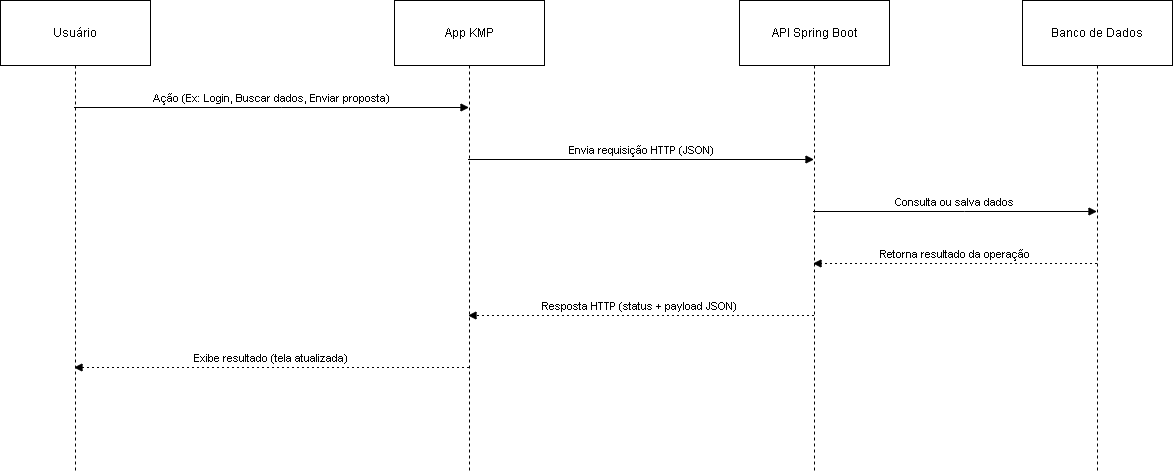

The diagram above was exported from draw.io. Its source (the exported page's mxGraphModel, read from the mxfile embedded in the PNG):
<mxGraphModel dx="2852" dy="1698" grid="1" gridSize="10" guides="1" tooltips="1" connect="1" arrows="1" fold="1" page="1" pageScale="1" pageWidth="827" pageHeight="1169" math="0" shadow="0">
  <root>
    <mxCell id="0" />
    <mxCell id="1" parent="0" />
    <mxCell id="LiSIrO4X7P_u-WCcQSLN-1" value="Usuário" style="shape=umlLifeline;perimeter=lifelinePerimeter;whiteSpace=wrap;container=1;dropTarget=0;collapsible=0;recursiveResize=0;outlineConnect=0;portConstraint=eastwest;newEdgeStyle={&quot;edgeStyle&quot;:&quot;elbowEdgeStyle&quot;,&quot;elbow&quot;:&quot;vertical&quot;,&quot;curved&quot;:0,&quot;rounded&quot;:0};size=65;" vertex="1" parent="1">
      <mxGeometry x="20" y="20" width="150" height="472" as="geometry" />
    </mxCell>
    <mxCell id="LiSIrO4X7P_u-WCcQSLN-2" value="App KMP" style="shape=umlLifeline;perimeter=lifelinePerimeter;whiteSpace=wrap;container=1;dropTarget=0;collapsible=0;recursiveResize=0;outlineConnect=0;portConstraint=eastwest;newEdgeStyle={&quot;edgeStyle&quot;:&quot;elbowEdgeStyle&quot;,&quot;elbow&quot;:&quot;vertical&quot;,&quot;curved&quot;:0,&quot;rounded&quot;:0};size=65;" vertex="1" parent="1">
      <mxGeometry x="414" y="20" width="150" height="472" as="geometry" />
    </mxCell>
    <mxCell id="LiSIrO4X7P_u-WCcQSLN-3" value="API Spring Boot" style="shape=umlLifeline;perimeter=lifelinePerimeter;whiteSpace=wrap;container=1;dropTarget=0;collapsible=0;recursiveResize=0;outlineConnect=0;portConstraint=eastwest;newEdgeStyle={&quot;edgeStyle&quot;:&quot;elbowEdgeStyle&quot;,&quot;elbow&quot;:&quot;vertical&quot;,&quot;curved&quot;:0,&quot;rounded&quot;:0};size=65;" vertex="1" parent="1">
      <mxGeometry x="759" y="20" width="150" height="472" as="geometry" />
    </mxCell>
    <mxCell id="LiSIrO4X7P_u-WCcQSLN-4" value="Banco de Dados" style="shape=umlLifeline;perimeter=lifelinePerimeter;whiteSpace=wrap;container=1;dropTarget=0;collapsible=0;recursiveResize=0;outlineConnect=0;portConstraint=eastwest;newEdgeStyle={&quot;edgeStyle&quot;:&quot;elbowEdgeStyle&quot;,&quot;elbow&quot;:&quot;vertical&quot;,&quot;curved&quot;:0,&quot;rounded&quot;:0};size=65;" vertex="1" parent="1">
      <mxGeometry x="1042" y="20" width="150" height="472" as="geometry" />
    </mxCell>
    <mxCell id="LiSIrO4X7P_u-WCcQSLN-5" value="Ação (Ex: Login, Buscar dados, Enviar proposta)" style="verticalAlign=bottom;edgeStyle=elbowEdgeStyle;elbow=vertical;curved=0;rounded=0;endArrow=block;" edge="1" parent="1" source="LiSIrO4X7P_u-WCcQSLN-1" target="LiSIrO4X7P_u-WCcQSLN-2">
      <mxGeometry relative="1" as="geometry">
        <Array as="points">
          <mxPoint x="301" y="127" />
        </Array>
      </mxGeometry>
    </mxCell>
    <mxCell id="LiSIrO4X7P_u-WCcQSLN-6" value="Envia requisição HTTP (JSON)" style="verticalAlign=bottom;edgeStyle=elbowEdgeStyle;elbow=vertical;curved=0;rounded=0;endArrow=block;" edge="1" parent="1" source="LiSIrO4X7P_u-WCcQSLN-2" target="LiSIrO4X7P_u-WCcQSLN-3">
      <mxGeometry relative="1" as="geometry">
        <Array as="points">
          <mxPoint x="670" y="179" />
        </Array>
      </mxGeometry>
    </mxCell>
    <mxCell id="LiSIrO4X7P_u-WCcQSLN-7" value="Consulta ou salva dados" style="verticalAlign=bottom;edgeStyle=elbowEdgeStyle;elbow=vertical;curved=0;rounded=0;endArrow=block;" edge="1" parent="1" source="LiSIrO4X7P_u-WCcQSLN-3" target="LiSIrO4X7P_u-WCcQSLN-4">
      <mxGeometry relative="1" as="geometry">
        <Array as="points">
          <mxPoint x="984" y="231" />
        </Array>
      </mxGeometry>
    </mxCell>
    <mxCell id="LiSIrO4X7P_u-WCcQSLN-8" value="Retorna resultado da operação" style="verticalAlign=bottom;edgeStyle=elbowEdgeStyle;elbow=vertical;curved=0;rounded=0;dashed=1;dashPattern=2 3;endArrow=block;" edge="1" parent="1" source="LiSIrO4X7P_u-WCcQSLN-4" target="LiSIrO4X7P_u-WCcQSLN-3">
      <mxGeometry relative="1" as="geometry">
        <Array as="points">
          <mxPoint x="987" y="283" />
        </Array>
      </mxGeometry>
    </mxCell>
    <mxCell id="LiSIrO4X7P_u-WCcQSLN-9" value="Resposta HTTP (status + payload JSON)" style="verticalAlign=bottom;edgeStyle=elbowEdgeStyle;elbow=vertical;curved=0;rounded=0;dashed=1;dashPattern=2 3;endArrow=block;" edge="1" parent="1" source="LiSIrO4X7P_u-WCcQSLN-3" target="LiSIrO4X7P_u-WCcQSLN-2">
      <mxGeometry relative="1" as="geometry">
        <Array as="points">
          <mxPoint x="673" y="335" />
        </Array>
      </mxGeometry>
    </mxCell>
    <mxCell id="LiSIrO4X7P_u-WCcQSLN-10" value="Exibe resultado (tela atualizada)" style="verticalAlign=bottom;edgeStyle=elbowEdgeStyle;elbow=vertical;curved=0;rounded=0;dashed=1;dashPattern=2 3;endArrow=block;" edge="1" parent="1" source="LiSIrO4X7P_u-WCcQSLN-2" target="LiSIrO4X7P_u-WCcQSLN-1">
      <mxGeometry relative="1" as="geometry">
        <Array as="points">
          <mxPoint x="304" y="387" />
        </Array>
      </mxGeometry>
    </mxCell>
  </root>
</mxGraphModel>